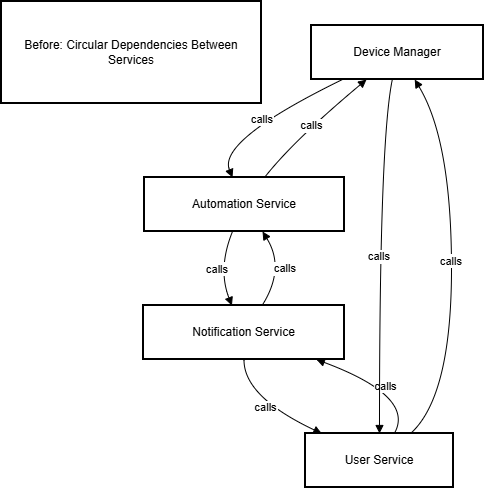

The diagram above was exported from draw.io. Its source (the exported page's mxGraphModel, read from the mxfile embedded in the PNG):
<mxGraphModel dx="1385" dy="757" grid="1" gridSize="10" guides="1" tooltips="1" connect="1" arrows="1" fold="1" page="1" pageScale="1" pageWidth="850" pageHeight="1100" math="0" shadow="0">
  <root>
    <mxCell id="0" />
    <mxCell id="1" parent="0" />
    <mxCell id="2" parent="1" style="whiteSpace=wrap;strokeWidth=2;" value="Before: Circular Dependencies Between Services" vertex="1">
      <mxGeometry height="102" width="260" x="80" y="64" as="geometry" />
    </mxCell>
    <mxCell id="3" parent="1" style="whiteSpace=wrap;strokeWidth=2;" value="Device Manager" vertex="1">
      <mxGeometry height="54" width="172" x="390" y="88" as="geometry" />
    </mxCell>
    <mxCell id="4" parent="1" style="whiteSpace=wrap;strokeWidth=2;" value="Automation Service" vertex="1">
      <mxGeometry height="54" width="200" x="223" y="240" as="geometry" />
    </mxCell>
    <mxCell id="5" parent="1" style="whiteSpace=wrap;strokeWidth=2;" value="Notification Service" vertex="1">
      <mxGeometry height="54" width="201" x="222" y="368" as="geometry" />
    </mxCell>
    <mxCell id="6" parent="1" style="whiteSpace=wrap;strokeWidth=2;" value="User Service" vertex="1">
      <mxGeometry height="54" width="148" x="384" y="496" as="geometry" />
    </mxCell>
    <mxCell id="7" edge="1" parent="1" source="3" style="curved=1;startArrow=none;endArrow=block;exitX=0.18;exitY=1;entryX=0.44;entryY=0;" target="4" value="calls">
      <mxGeometry relative="1" as="geometry">
        <Array as="points">
          <mxPoint x="296" y="203" />
        </Array>
      </mxGeometry>
    </mxCell>
    <mxCell id="8" edge="1" parent="1" source="4" style="curved=1;startArrow=none;endArrow=block;exitX=0.6;exitY=0;entryX=0.32;entryY=1;" target="3" value="calls">
      <mxGeometry relative="1" as="geometry">
        <Array as="points">
          <mxPoint x="372" y="203" />
        </Array>
      </mxGeometry>
    </mxCell>
    <mxCell id="9" edge="1" parent="1" source="4" style="curved=1;startArrow=none;endArrow=block;exitX=0.44;exitY=1;entryX=0.44;entryY=0;" target="5" value="calls">
      <mxGeometry relative="1" as="geometry">
        <Array as="points">
          <mxPoint x="296" y="331" />
        </Array>
      </mxGeometry>
    </mxCell>
    <mxCell id="10" edge="1" parent="1" source="5" style="curved=1;startArrow=none;endArrow=block;exitX=0.59;exitY=0;entryX=0.59;entryY=1;" target="4" value="calls">
      <mxGeometry relative="1" as="geometry">
        <Array as="points">
          <mxPoint x="364" y="331" />
        </Array>
      </mxGeometry>
    </mxCell>
    <mxCell id="11" edge="1" parent="1" source="5" style="curved=1;startArrow=none;endArrow=block;exitX=0.5;exitY=1;entryX=0.11;entryY=0;" target="6" value="calls">
      <mxGeometry relative="1" as="geometry">
        <Array as="points">
          <mxPoint x="322" y="459" />
        </Array>
      </mxGeometry>
    </mxCell>
    <mxCell id="12" edge="1" parent="1" source="6" style="curved=1;startArrow=none;endArrow=block;exitX=0.6;exitY=0;entryX=0.86;entryY=1;" target="5" value="calls">
      <mxGeometry relative="1" as="geometry">
        <Array as="points">
          <mxPoint x="494" y="459" />
        </Array>
      </mxGeometry>
    </mxCell>
    <mxCell id="13" edge="1" parent="1" source="3" style="curved=1;startArrow=none;endArrow=block;exitX=0.47;exitY=1;entryX=0.5;entryY=0;" target="6" value="calls">
      <mxGeometry relative="1" as="geometry">
        <Array as="points">
          <mxPoint x="458" y="203" />
        </Array>
      </mxGeometry>
    </mxCell>
    <mxCell id="14" edge="1" parent="1" source="6" style="curved=1;startArrow=none;endArrow=block;exitX=0.71;exitY=0;entryX=0.6;entryY=1;" target="3" value="calls">
      <mxGeometry relative="1" as="geometry">
        <Array as="points">
          <mxPoint x="530" y="459" />
          <mxPoint x="530" y="203" />
        </Array>
      </mxGeometry>
    </mxCell>
  </root>
</mxGraphModel>